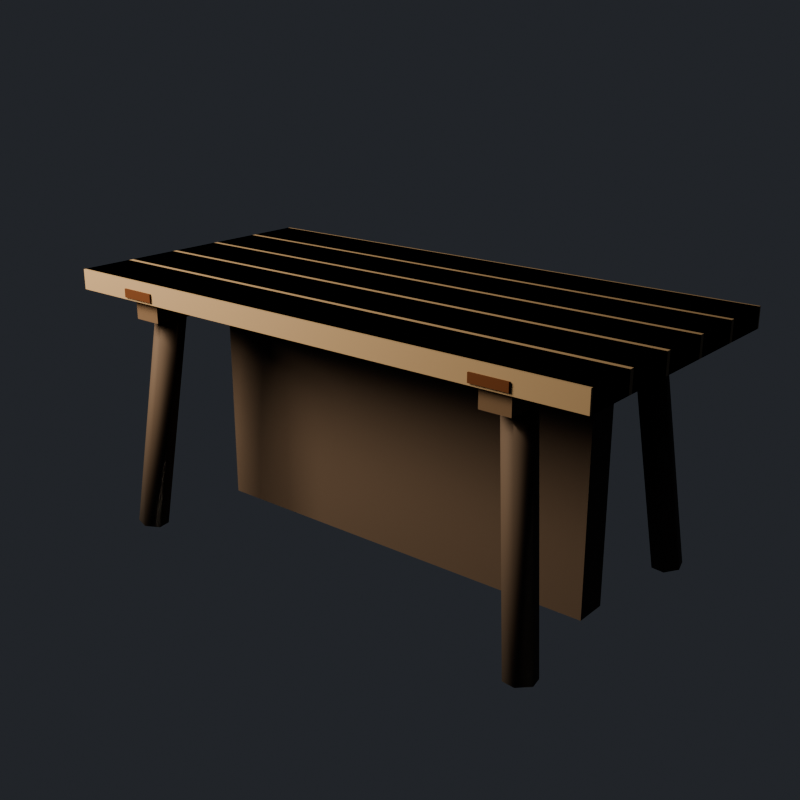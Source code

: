 # Source: homestead_table.blend  (saved by Blender 5.4.6; exported with 4.5.12 LTS)
import bpy
from mathutils import Matrix  # noqa: F401  (used for matrix-valued properties, if any)

bpy.ops.wm.read_factory_settings(use_empty=True)
scene = bpy.context.scene
scene.name = 'HomesteadTableAsset'

# ---- collections
col_stubby_homesteadtable = bpy.data.collections.new('STUBBY_HomesteadTable'); scene.collection.children.link(col_stubby_homesteadtable)

# ---- materials (node trees are filled in below, after node groups)
mat_homesteadtable_cutwood = bpy.data.materials.new('HomesteadTable_CutWood')
mat_homesteadtable_cutwood.diffuse_color = (0.2542, 0.1946, 0.1221, 1.0)
mat_homesteadtable_grownwood = bpy.data.materials.new('HomesteadTable_GrownWood')
mat_homesteadtable_grownwood.diffuse_color = (0.07036, 0.05127, 0.0382, 1.0)
mat_homesteadtable_timber = bpy.data.materials.new('HomesteadTable_Timber')
mat_homesteadtable_timber.diffuse_color = (0.1022, 0.06848, 0.04231, 1.0)
mat_homesteadtable_rustiron = bpy.data.materials.new('HomesteadTable_RustIron')
mat_homesteadtable_rustiron.diffuse_color = (0.1119, 0.04231, 0.016, 1.0)

# ---- material node trees
mat_homesteadtable_cutwood.use_nodes = True; mat_homesteadtable_cutwood.node_tree.nodes.clear()
_N = mat_homesteadtable_cutwood.node_tree.nodes; _L = mat_homesteadtable_cutwood.node_tree.links
n0 = _N.new('ShaderNodeBsdfPrincipled'); n0.name = 'Principled BSDF'; n0.location = (-200, 100)
n0.inputs[0].default_value = (0.2542, 0.1946, 0.1221, 1.0)
n0.inputs[2].default_value = 0.9
n0.inputs[10].default_value = 0.005
n1 = _N.new('ShaderNodeOutputMaterial'); n1.name = 'Material Output'; n1.location = (200, 100)
_L.new(n0.outputs[0], n1.inputs[0])
n1.is_active_output = True
mat_homesteadtable_grownwood.use_nodes = True; mat_homesteadtable_grownwood.node_tree.nodes.clear()
_N = mat_homesteadtable_grownwood.node_tree.nodes; _L = mat_homesteadtable_grownwood.node_tree.links
n0 = _N.new('ShaderNodeBsdfPrincipled'); n0.name = 'Principled BSDF'; n0.location = (-200, 100)
n0.inputs[0].default_value = (0.07036, 0.05127, 0.0382, 1.0)
n0.inputs[2].default_value = 0.85
n0.inputs[10].default_value = 0.005
n1 = _N.new('ShaderNodeOutputMaterial'); n1.name = 'Material Output'; n1.location = (200, 100)
_L.new(n0.outputs[0], n1.inputs[0])
n1.is_active_output = True
mat_homesteadtable_timber.use_nodes = True; mat_homesteadtable_timber.node_tree.nodes.clear()
_N = mat_homesteadtable_timber.node_tree.nodes; _L = mat_homesteadtable_timber.node_tree.links
n0 = _N.new('ShaderNodeBsdfPrincipled'); n0.name = 'Principled BSDF'; n0.location = (-200, 100)
n0.inputs[0].default_value = (0.1022, 0.06848, 0.04231, 1.0)
n0.inputs[2].default_value = 0.9
n0.inputs[10].default_value = 0.005
n1 = _N.new('ShaderNodeOutputMaterial'); n1.name = 'Material Output'; n1.location = (200, 100)
_L.new(n0.outputs[0], n1.inputs[0])
n1.is_active_output = True
mat_homesteadtable_rustiron.use_nodes = True; mat_homesteadtable_rustiron.node_tree.nodes.clear()
_N = mat_homesteadtable_rustiron.node_tree.nodes; _L = mat_homesteadtable_rustiron.node_tree.links
n0 = _N.new('ShaderNodeBsdfPrincipled'); n0.name = 'Principled BSDF'; n0.location = (-200, 100)
n0.inputs[0].default_value = (0.1119, 0.04231, 0.016, 1.0)
n0.inputs[1].default_value = 0.5
n0.inputs[2].default_value = 0.85
n0.inputs[10].default_value = 0.005
n1 = _N.new('ShaderNodeOutputMaterial'); n1.name = 'Material Output'; n1.location = (200, 100)
_L.new(n0.outputs[0], n1.inputs[0])
n1.is_active_output = True

# ---- world
world_homesteadtable_previewworld = bpy.data.worlds.new('HomesteadTable_PreviewWorld'); scene.world = world_homesteadtable_previewworld
world_homesteadtable_previewworld.use_nodes = True; world_homesteadtable_previewworld.node_tree.nodes.clear()
_N = world_homesteadtable_previewworld.node_tree.nodes; _L = world_homesteadtable_previewworld.node_tree.links
n0 = _N.new('ShaderNodeBackground'); n0.name = 'Background'; n0.location = (-200, 100)
n0.inputs[0].default_value = (0.05, 0.055, 0.065, 1.0)
n0.inputs[1].default_value = 0.6
n1 = _N.new('ShaderNodeOutputWorld'); n1.name = 'World Output'; n1.location = (200, 100)
_L.new(n0.outputs[0], n1.inputs[0])
n1.is_active_output = True
world_homesteadtable_previewworld.sun_shadow_jitter_overblur = 0.0

# ---- cameras
cam_homesteadtable_previewcamera = bpy.data.cameras.new('HomesteadTable_PreviewCamera')

# ---- lights
light_homesteadtable_previewkey = bpy.data.lights.new('HomesteadTable_PreviewKey', 'AREA')
light_homesteadtable_previewkey.color = (1.0, 0.82, 0.62)
light_homesteadtable_previewkey.energy = 180.0
light_homesteadtable_previewkey.size = 1.2

# ---- meshes
me_homesteadtable_plank0 = bpy.data.meshes.new('HomesteadTable_Plank0')
me_homesteadtable_plank0.from_pydata([(-0.85, -0.0775, -0.03), (-0.85, -0.0775, 0.03), (-0.85, 0.0775, -0.03), (-0.85, 0.0775, 0.03), (0.85, -0.0775, -0.03), (0.85, -0.0775, 0.03), (0.85, 0.0775, -0.03), (0.85, 0.0775, 0.03)], [], [(0, 1, 3, 2), (2, 3, 7, 6), (6, 7, 5, 4), (4, 5, 1, 0), (2, 6, 4, 0), (7, 3, 1, 5)])
me_homesteadtable_plank0.materials.append(mat_homesteadtable_cutwood)
me_homesteadtable_plank0.update()
me_homesteadtable_plank1 = bpy.data.meshes.new('HomesteadTable_Plank1')
me_homesteadtable_plank1.from_pydata([(-0.85, -0.0775, -0.03), (-0.85, -0.0775, 0.03), (-0.85, 0.0775, -0.03), (-0.85, 0.0775, 0.03), (0.85, -0.0775, -0.03), (0.85, -0.0775, 0.03), (0.85, 0.0775, -0.03), (0.85, 0.0775, 0.03)], [], [(0, 1, 3, 2), (2, 3, 7, 6), (6, 7, 5, 4), (4, 5, 1, 0), (2, 6, 4, 0), (7, 3, 1, 5)])
me_homesteadtable_plank1.materials.append(mat_homesteadtable_cutwood)
me_homesteadtable_plank1.update()
me_homesteadtable_plank2 = bpy.data.meshes.new('HomesteadTable_Plank2')
me_homesteadtable_plank2.from_pydata([(-0.85, -0.0775, -0.03), (-0.85, -0.0775, 0.03), (-0.85, 0.0775, -0.03), (-0.85, 0.0775, 0.03), (0.85, -0.0775, -0.03), (0.85, -0.0775, 0.03), (0.85, 0.0775, -0.03), (0.85, 0.0775, 0.03)], [], [(0, 1, 3, 2), (2, 3, 7, 6), (6, 7, 5, 4), (4, 5, 1, 0), (2, 6, 4, 0), (7, 3, 1, 5)])
me_homesteadtable_plank2.materials.append(mat_homesteadtable_cutwood)
me_homesteadtable_plank2.update()
me_homesteadtable_plank3 = bpy.data.meshes.new('HomesteadTable_Plank3')
me_homesteadtable_plank3.from_pydata([(-0.85, -0.0775, -0.03), (-0.85, -0.0775, 0.03), (-0.85, 0.0775, -0.03), (-0.85, 0.0775, 0.03), (0.85, -0.0775, -0.03), (0.85, -0.0775, 0.03), (0.85, 0.0775, -0.03), (0.85, 0.0775, 0.03)], [], [(0, 1, 3, 2), (2, 3, 7, 6), (6, 7, 5, 4), (4, 5, 1, 0), (2, 6, 4, 0), (7, 3, 1, 5)])
me_homesteadtable_plank3.materials.append(mat_homesteadtable_cutwood)
me_homesteadtable_plank3.update()
me_homesteadtable_plank4 = bpy.data.meshes.new('HomesteadTable_Plank4')
me_homesteadtable_plank4.from_pydata([(-0.85, -0.0775, -0.03), (-0.85, -0.0775, 0.03), (-0.85, 0.0775, -0.03), (-0.85, 0.0775, 0.03), (0.85, -0.0775, -0.03), (0.85, -0.0775, 0.03), (0.85, 0.0775, -0.03), (0.85, 0.0775, 0.03)], [], [(0, 1, 3, 2), (2, 3, 7, 6), (6, 7, 5, 4), (4, 5, 1, 0), (2, 6, 4, 0), (7, 3, 1, 5)])
me_homesteadtable_plank4.materials.append(mat_homesteadtable_cutwood)
me_homesteadtable_plank4.update()
me_homesteadtable_leg_1_1 = bpy.data.meshes.new('HomesteadTable_Leg-1-1')
me_homesteadtable_leg_1_1.from_pydata([(-0.6485, -0.3435, -0.006558), (-0.6918, -0.3317, -0.002905), (-0.7233, -0.3631, 0.003654), (-0.7115, -0.4065, 0.006558), (-0.6682, -0.4183, 0.002905), (-0.6367, -0.3869, -0.003654), (-0.5685, -0.2735, 0.7134), (-0.6118, -0.2617, 0.7171), (-0.6433, -0.2931, 0.7237), (-0.6315, -0.3365, 0.7266), (-0.5882, -0.3483, 0.7229), (-0.5567, -0.3169, 0.7163)], [], [(0, 1, 7, 6), (1, 2, 8, 7), (2, 3, 9, 8), (3, 4, 10, 9), (4, 5, 11, 10), (5, 0, 6, 11), (5, 4, 3, 2, 1, 0), (6, 7, 8, 9, 10, 11)])
me_homesteadtable_leg_1_1.polygons.foreach_set('use_smooth', [True] * 8)
me_homesteadtable_leg_1_1.materials.append(mat_homesteadtable_grownwood)
me_homesteadtable_leg_1_1.update()
me_homesteadtable_leg_11 = bpy.data.meshes.new('HomesteadTable_Leg-11')
me_homesteadtable_leg_11.from_pydata([(-0.6482, 0.4068, -0.0004419), (-0.6913, 0.4182, 0.005458), (-0.7231, 0.3864, 0.0059), (-0.7118, 0.3432, 0.0004419), (-0.6687, 0.3318, -0.005458), (-0.6369, 0.3636, -0.0059), (-0.5682, 0.3368, 0.7196), (-0.6113, 0.3482, 0.7255), (-0.6431, 0.3164, 0.7259), (-0.6318, 0.2732, 0.7204), (-0.5887, 0.2618, 0.7145), (-0.5569, 0.2936, 0.7141)], [], [(0, 1, 7, 6), (1, 2, 8, 7), (2, 3, 9, 8), (3, 4, 10, 9), (4, 5, 11, 10), (5, 0, 6, 11), (5, 4, 3, 2, 1, 0), (6, 7, 8, 9, 10, 11)])
me_homesteadtable_leg_11.polygons.foreach_set('use_smooth', [True] * 8)
me_homesteadtable_leg_11.materials.append(mat_homesteadtable_grownwood)
me_homesteadtable_leg_11.update()
me_homesteadtable_cleat_1 = bpy.data.meshes.new('HomesteadTable_Cleat-1')
me_homesteadtable_cleat_1.from_pydata([(-0.045, -0.4, -0.03), (-0.045, -0.4, 0.03), (-0.045, 0.4, -0.03), (-0.045, 0.4, 0.03), (0.045, -0.4, -0.03), (0.045, -0.4, 0.03), (0.045, 0.4, -0.03), (0.045, 0.4, 0.03)], [], [(0, 1, 3, 2), (2, 3, 7, 6), (6, 7, 5, 4), (4, 5, 1, 0), (2, 6, 4, 0), (7, 3, 1, 5)])
me_homesteadtable_cleat_1.materials.append(mat_homesteadtable_timber)
me_homesteadtable_cleat_1.update()
me_homesteadtable_strap_1 = bpy.data.meshes.new('HomesteadTable_Strap-1')
me_homesteadtable_strap_1.from_pydata([(-0.055, -0.43, -0.0125), (-0.055, -0.43, 0.0125), (-0.055, 0.43, -0.0125), (-0.055, 0.43, 0.0125), (0.055, -0.43, -0.0125), (0.055, -0.43, 0.0125), (0.055, 0.43, -0.0125), (0.055, 0.43, 0.0125)], [], [(0, 1, 3, 2), (2, 3, 7, 6), (6, 7, 5, 4), (4, 5, 1, 0), (2, 6, 4, 0), (7, 3, 1, 5)])
me_homesteadtable_strap_1.materials.append(mat_homesteadtable_rustiron)
me_homesteadtable_strap_1.update()
me_homesteadtable_leg1_1 = bpy.data.meshes.new('HomesteadTable_Leg1-1')
me_homesteadtable_leg1_1.from_pydata([(0.7118, -0.3432, 0.0004419), (0.6687, -0.3318, -0.005458), (0.6369, -0.3636, -0.0059), (0.6482, -0.4068, -0.0004419), (0.6913, -0.4182, 0.005458), (0.7231, -0.3864, 0.0059), (0.6318, -0.2732, 0.7204), (0.5887, -0.2618, 0.7145), (0.5569, -0.2936, 0.7141), (0.5682, -0.3368, 0.7196), (0.6113, -0.3482, 0.7255), (0.6431, -0.3164, 0.7259)], [], [(0, 1, 7, 6), (1, 2, 8, 7), (2, 3, 9, 8), (3, 4, 10, 9), (4, 5, 11, 10), (5, 0, 6, 11), (5, 4, 3, 2, 1, 0), (6, 7, 8, 9, 10, 11)])
me_homesteadtable_leg1_1.polygons.foreach_set('use_smooth', [True] * 8)
me_homesteadtable_leg1_1.materials.append(mat_homesteadtable_grownwood)
me_homesteadtable_leg1_1.update()
me_homesteadtable_leg11 = bpy.data.meshes.new('HomesteadTable_Leg11')
me_homesteadtable_leg11.from_pydata([(0.7115, 0.4065, 0.006558), (0.6682, 0.4183, 0.002905), (0.6367, 0.3869, -0.003654), (0.6485, 0.3435, -0.006558), (0.6918, 0.3317, -0.002905), (0.7233, 0.3631, 0.003654), (0.6315, 0.3365, 0.7266), (0.5882, 0.3483, 0.7229), (0.5567, 0.3169, 0.7163), (0.5685, 0.2735, 0.7134), (0.6118, 0.2617, 0.7171), (0.6433, 0.2931, 0.7237)], [], [(0, 1, 7, 6), (1, 2, 8, 7), (2, 3, 9, 8), (3, 4, 10, 9), (4, 5, 11, 10), (5, 0, 6, 11), (5, 4, 3, 2, 1, 0), (6, 7, 8, 9, 10, 11)])
me_homesteadtable_leg11.polygons.foreach_set('use_smooth', [True] * 8)
me_homesteadtable_leg11.materials.append(mat_homesteadtable_grownwood)
me_homesteadtable_leg11.update()
me_homesteadtable_cleat1 = bpy.data.meshes.new('HomesteadTable_Cleat1')
me_homesteadtable_cleat1.from_pydata([(-0.045, -0.4, -0.03), (-0.045, -0.4, 0.03), (-0.045, 0.4, -0.03), (-0.045, 0.4, 0.03), (0.045, -0.4, -0.03), (0.045, -0.4, 0.03), (0.045, 0.4, -0.03), (0.045, 0.4, 0.03)], [], [(0, 1, 3, 2), (2, 3, 7, 6), (6, 7, 5, 4), (4, 5, 1, 0), (2, 6, 4, 0), (7, 3, 1, 5)])
me_homesteadtable_cleat1.materials.append(mat_homesteadtable_timber)
me_homesteadtable_cleat1.update()
me_homesteadtable_strap1 = bpy.data.meshes.new('HomesteadTable_Strap1')
me_homesteadtable_strap1.from_pydata([(-0.055, -0.43, -0.0125), (-0.055, -0.43, 0.0125), (-0.055, 0.43, -0.0125), (-0.055, 0.43, 0.0125), (0.055, -0.43, -0.0125), (0.055, -0.43, 0.0125), (0.055, 0.43, -0.0125), (0.055, 0.43, 0.0125)], [], [(0, 1, 3, 2), (2, 3, 7, 6), (6, 7, 5, 4), (4, 5, 1, 0), (2, 6, 4, 0), (7, 3, 1, 5)])
me_homesteadtable_strap1.materials.append(mat_homesteadtable_rustiron)
me_homesteadtable_strap1.update()
me_homesteadtable_stretcher = bpy.data.meshes.new('HomesteadTable_Stretcher')
me_homesteadtable_stretcher.from_pydata([(-0.6, 0.02475, 0.3247), (-0.6, -0.009059, 0.3338), (-0.6, -0.03381, 0.3091), (-0.6, -0.02475, 0.2753), (-0.6, 0.009059, 0.2662), (-0.6, 0.03381, 0.2909), (0.6, 0.02475, 0.3247), (0.6, -0.009059, 0.3338), (0.6, -0.03381, 0.3091), (0.6, -0.02475, 0.2753), (0.6, 0.009059, 0.2662), (0.6, 0.03381, 0.2909)], [], [(0, 1, 7, 6), (1, 2, 8, 7), (2, 3, 9, 8), (3, 4, 10, 9), (4, 5, 11, 10), (5, 0, 6, 11), (5, 4, 3, 2, 1, 0), (6, 7, 8, 9, 10, 11)])
me_homesteadtable_stretcher.polygons.foreach_set('use_smooth', [True] * 8)
me_homesteadtable_stretcher.materials.append(mat_homesteadtable_grownwood)
me_homesteadtable_stretcher.update()
me_homesteadtable_fartop = bpy.data.meshes.new('HomesteadTable_FarTop')
me_homesteadtable_fartop.from_pydata([(-0.85, -0.425, -0.03), (-0.85, -0.425, 0.03), (-0.85, 0.425, -0.03), (-0.85, 0.425, 0.03), (0.85, -0.425, -0.03), (0.85, -0.425, 0.03), (0.85, 0.425, -0.03), (0.85, 0.425, 0.03)], [], [(0, 1, 3, 2), (2, 3, 7, 6), (6, 7, 5, 4), (4, 5, 1, 0), (2, 6, 4, 0), (7, 3, 1, 5)])
me_homesteadtable_fartop.materials.append(mat_homesteadtable_cutwood)
me_homesteadtable_fartop.update()
me_homesteadtable_farlegs = bpy.data.meshes.new('HomesteadTable_FarLegs')
me_homesteadtable_farlegs.from_pydata([(-0.65, -0.05, -0.36), (-0.65, -0.05, 0.36), (-0.65, 0.05, -0.36), (-0.65, 0.05, 0.36), (0.65, -0.05, -0.36), (0.65, -0.05, 0.36), (0.65, 0.05, -0.36), (0.65, 0.05, 0.36)], [], [(0, 1, 3, 2), (2, 3, 7, 6), (6, 7, 5, 4), (4, 5, 1, 0), (2, 6, 4, 0), (7, 3, 1, 5)])
me_homesteadtable_farlegs.materials.append(mat_homesteadtable_grownwood)
me_homesteadtable_farlegs.update()

# ---- objects
ob_homesteadtable_previewkey = bpy.data.objects.new('HomesteadTable_PreviewKey', light_homesteadtable_previewkey)
ob_homesteadtable_previewcamera = bpy.data.objects.new('HomesteadTable_PreviewCamera', cam_homesteadtable_previewcamera)
ob_homesteadtable_root = bpy.data.objects.new('HomesteadTable_Root', None)
ob_homesteadtable_plank0 = bpy.data.objects.new('HomesteadTable_Plank0', me_homesteadtable_plank0)
ob_homesteadtable_plank1 = bpy.data.objects.new('HomesteadTable_Plank1', me_homesteadtable_plank1)
ob_homesteadtable_plank2 = bpy.data.objects.new('HomesteadTable_Plank2', me_homesteadtable_plank2)
ob_homesteadtable_plank3 = bpy.data.objects.new('HomesteadTable_Plank3', me_homesteadtable_plank3)
ob_homesteadtable_plank4 = bpy.data.objects.new('HomesteadTable_Plank4', me_homesteadtable_plank4)
ob_homesteadtable_leg_1_1 = bpy.data.objects.new('HomesteadTable_Leg-1-1', me_homesteadtable_leg_1_1)
ob_homesteadtable_leg_11 = bpy.data.objects.new('HomesteadTable_Leg-11', me_homesteadtable_leg_11)
ob_homesteadtable_cleat_1 = bpy.data.objects.new('HomesteadTable_Cleat-1', me_homesteadtable_cleat_1)
ob_homesteadtable_strap_1 = bpy.data.objects.new('HomesteadTable_Strap-1', me_homesteadtable_strap_1)
ob_homesteadtable_leg1_1 = bpy.data.objects.new('HomesteadTable_Leg1-1', me_homesteadtable_leg1_1)
ob_homesteadtable_leg11 = bpy.data.objects.new('HomesteadTable_Leg11', me_homesteadtable_leg11)
ob_homesteadtable_cleat1 = bpy.data.objects.new('HomesteadTable_Cleat1', me_homesteadtable_cleat1)
ob_homesteadtable_strap1 = bpy.data.objects.new('HomesteadTable_Strap1', me_homesteadtable_strap1)
ob_homesteadtable_stretcher = bpy.data.objects.new('HomesteadTable_Stretcher', me_homesteadtable_stretcher)
ob_homesteadtable_fartop = bpy.data.objects.new('HomesteadTable_FarTop', me_homesteadtable_fartop)
ob_homesteadtable_farlegs = bpy.data.objects.new('HomesteadTable_FarLegs', me_homesteadtable_farlegs)
ob_homestead_table_lod0 = bpy.data.objects.new('homestead_table_LOD0', None)
ob_homestead_table_lod1 = bpy.data.objects.new('homestead_table_LOD1', None)

# ---- transforms, parenting, visibility, modifiers, constraints
ob_homesteadtable_previewkey.location = (-1.4, -1.9, 2.1)
ob_homesteadtable_previewkey.rotation_euler = (1.067, 2.741e-08, -0.635)
ob_homesteadtable_previewcamera.location = (1.9, -2.3, 1.5)
ob_homesteadtable_previewcamera.rotation_euler = (1.232, -2.489e-09, 0.6904)
ob_homesteadtable_root.location = (0.0, 0.0, 0.0)
ob_homesteadtable_plank0.parent = ob_homestead_table_lod0
ob_homesteadtable_plank0.location = (0.0, -0.34, 0.75)
ob_homesteadtable_plank1.parent = ob_homestead_table_lod0
ob_homesteadtable_plank1.location = (0.0, -0.17, 0.75)
ob_homesteadtable_plank2.parent = ob_homestead_table_lod0
ob_homesteadtable_plank2.location = (0.0, -5.551e-17, 0.75)
ob_homesteadtable_plank3.parent = ob_homestead_table_lod0
ob_homesteadtable_plank3.location = (0.0, 0.17, 0.75)
ob_homesteadtable_plank4.parent = ob_homestead_table_lod0
ob_homesteadtable_plank4.location = (0.0, 0.34, 0.75)
ob_homesteadtable_leg_1_1.parent = ob_homestead_table_lod0
ob_homesteadtable_leg_1_1.location = (0.0, 0.0, 0.0)
ob_homesteadtable_leg_11.parent = ob_homestead_table_lod0
ob_homesteadtable_leg_11.location = (0.0, 0.0, 0.0)
ob_homesteadtable_cleat_1.parent = ob_homestead_table_lod0
ob_homesteadtable_cleat_1.location = (-0.6, 0.0, 0.69)
ob_homesteadtable_strap_1.parent = ob_homestead_table_lod0
ob_homesteadtable_strap_1.location = (-0.6, 0.0, 0.74)
ob_homesteadtable_leg1_1.parent = ob_homestead_table_lod0
ob_homesteadtable_leg1_1.location = (0.0, 0.0, 0.0)
ob_homesteadtable_leg11.parent = ob_homestead_table_lod0
ob_homesteadtable_leg11.location = (0.0, 0.0, 0.0)
ob_homesteadtable_cleat1.parent = ob_homestead_table_lod0
ob_homesteadtable_cleat1.location = (0.6, 0.0, 0.69)
ob_homesteadtable_strap1.parent = ob_homestead_table_lod0
ob_homesteadtable_strap1.location = (0.6, 0.0, 0.74)
ob_homesteadtable_stretcher.parent = ob_homestead_table_lod0
ob_homesteadtable_stretcher.location = (0.0, 0.0, 0.0)
ob_homesteadtable_fartop.parent = ob_homestead_table_lod1
ob_homesteadtable_fartop.location = (0.0, 0.0, 0.75)
ob_homesteadtable_farlegs.parent = ob_homestead_table_lod1
ob_homesteadtable_farlegs.location = (0.0, 0.0, 0.36)
ob_homestead_table_lod0.parent = ob_homesteadtable_root
ob_homestead_table_lod0.location = (0.0, 0.0, 0.0)
ob_homestead_table_lod1.parent = ob_homesteadtable_root
ob_homestead_table_lod1.location = (0.0, 0.0, 0.0)

# ---- collection membership
scene.collection.objects.link(ob_homesteadtable_previewkey)
scene.collection.objects.link(ob_homesteadtable_previewcamera)
col_stubby_homesteadtable.objects.link(ob_homesteadtable_root)
col_stubby_homesteadtable.objects.link(ob_homesteadtable_plank0)
col_stubby_homesteadtable.objects.link(ob_homesteadtable_plank1)
col_stubby_homesteadtable.objects.link(ob_homesteadtable_plank2)
col_stubby_homesteadtable.objects.link(ob_homesteadtable_plank3)
col_stubby_homesteadtable.objects.link(ob_homesteadtable_plank4)
col_stubby_homesteadtable.objects.link(ob_homesteadtable_leg_1_1)
col_stubby_homesteadtable.objects.link(ob_homesteadtable_leg_11)
col_stubby_homesteadtable.objects.link(ob_homesteadtable_cleat_1)
col_stubby_homesteadtable.objects.link(ob_homesteadtable_strap_1)
col_stubby_homesteadtable.objects.link(ob_homesteadtable_leg1_1)
col_stubby_homesteadtable.objects.link(ob_homesteadtable_leg11)
col_stubby_homesteadtable.objects.link(ob_homesteadtable_cleat1)
col_stubby_homesteadtable.objects.link(ob_homesteadtable_strap1)
col_stubby_homesteadtable.objects.link(ob_homesteadtable_stretcher)
col_stubby_homesteadtable.objects.link(ob_homesteadtable_fartop)
col_stubby_homesteadtable.objects.link(ob_homesteadtable_farlegs)
col_stubby_homesteadtable.objects.link(ob_homestead_table_lod0)
col_stubby_homesteadtable.objects.link(ob_homestead_table_lod1)

# ---- scene / render settings (as saved in the file)
scene.camera = ob_homesteadtable_previewcamera
scene.frame_start = 1; scene.frame_end = 250; scene.frame_set(1)
scene.render.engine = 'CYCLES'
scene.render.image_settings.exr_codec = 'NONE'
scene.render.resolution_x = 768
scene.render.resolution_y = 768
scene.render.use_bake_clear = False
scene.render.bake_margin = 0
scene.render.bake_bias = 0.0
scene.render.bake_samples = 0
scene.render.simplify_subdivision_render = 0
scene.render.simplify_child_particles_render = 0.0
scene.render.compositor_device = 'GPU'
scene.cycles.samples = 48
scene.eevee.use_volume_custom_range = False
scene.eevee.gtao_distance = 0.0
scene.eevee.use_fast_gi = False
scene.eevee.fast_gi_thickness_near = 0.1
scene.eevee.fast_gi_thickness_far = 0.0
scene.eevee.ray_tracing_options.screen_trace_thickness = 0.1
scene.view_settings.look = 'AgX - Medium High Contrast'
bpy.context.view_layer.update()
